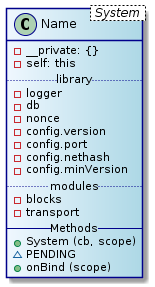

The diagram above was rendered by PlantUML. Its source (embedded in the PNG):
@startuml
skinparam class {
	BackgroundColor AliceBlue|LightBlue
	ArrowColor Black
	BorderColor DarkBlue
}
class Name < System > {
  - __private: {}
  - self: this
  .. library ..
  - logger
  - db
  - nonce
  - config.version
  - config.port
  - config.nethash
  - config.minVersion
  .. modules ..
  - blocks
  - transport
  -- Methods --
  + System (cb, scope)
  ~ PENDING
  + onBind (scope)
}
@enduml